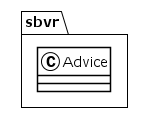

The diagram above was rendered by PlantUML. Its source (embedded in the PNG):
@startuml
!theme plain
package sbvr {
class Advice {
}
}
@enduml